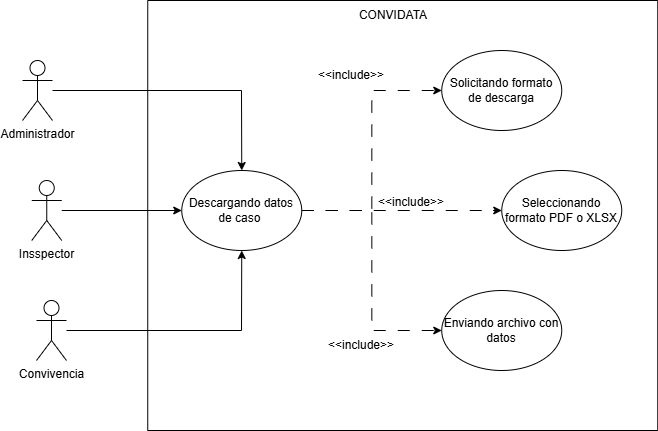

The diagram above was exported from draw.io. Its source (the exported page's mxGraphModel, read from the mxfile embedded in the PNG):
<mxGraphModel dx="3433" dy="1757" grid="1" gridSize="10" guides="1" tooltips="1" connect="1" arrows="1" fold="1" page="1" pageScale="1" pageWidth="827" pageHeight="1169" math="0" shadow="0">
  <root>
    <mxCell id="0" />
    <mxCell id="1" parent="0" />
    <mxCell id="WQU8O8jg1fpGtnT3dMS9-1" parent="1" style="swimlane;startSize=0;labelBackgroundColor=none;rounded=1;" value="" vertex="1">
      <mxGeometry height="430" width="510" x="195.25" y="140" as="geometry" />
    </mxCell>
    <mxCell id="WQU8O8jg1fpGtnT3dMS9-2" edge="1" parent="WQU8O8jg1fpGtnT3dMS9-1" source="WQU8O8jg1fpGtnT3dMS9-5" style="edgeStyle=orthogonalEdgeStyle;rounded=0;orthogonalLoop=1;jettySize=auto;html=1;entryX=0;entryY=0.5;entryDx=0;entryDy=0;dashed=1;dashPattern=12 12;" target="WQU8O8jg1fpGtnT3dMS9-7">
      <mxGeometry relative="1" as="geometry" />
    </mxCell>
    <mxCell id="WQU8O8jg1fpGtnT3dMS9-3" edge="1" parent="WQU8O8jg1fpGtnT3dMS9-1" source="WQU8O8jg1fpGtnT3dMS9-5" style="edgeStyle=orthogonalEdgeStyle;rounded=0;orthogonalLoop=1;jettySize=auto;html=1;entryX=0;entryY=0.5;entryDx=0;entryDy=0;dashed=1;dashPattern=12 12;" target="WQU8O8jg1fpGtnT3dMS9-8">
      <mxGeometry relative="1" as="geometry" />
    </mxCell>
    <mxCell id="WQU8O8jg1fpGtnT3dMS9-4" edge="1" parent="WQU8O8jg1fpGtnT3dMS9-1" source="WQU8O8jg1fpGtnT3dMS9-5" style="edgeStyle=orthogonalEdgeStyle;rounded=0;orthogonalLoop=1;jettySize=auto;html=1;entryX=0;entryY=0.5;entryDx=0;entryDy=0;dashed=1;dashPattern=12 12;" target="WQU8O8jg1fpGtnT3dMS9-11">
      <mxGeometry relative="1" as="geometry" />
    </mxCell>
    <mxCell id="WQU8O8jg1fpGtnT3dMS9-5" parent="WQU8O8jg1fpGtnT3dMS9-1" style="ellipse;whiteSpace=wrap;html=1;labelBackgroundColor=none;rounded=1;" value="Descargando datos de caso&amp;nbsp;" vertex="1">
      <mxGeometry height="80" width="120" x="34" y="170" as="geometry" />
    </mxCell>
    <mxCell id="WQU8O8jg1fpGtnT3dMS9-6" parent="WQU8O8jg1fpGtnT3dMS9-1" style="text;html=1;whiteSpace=wrap;strokeColor=none;fillColor=none;align=center;verticalAlign=middle;rounded=1;labelBackgroundColor=none;" value="CONVIDATA" vertex="1">
      <mxGeometry height="30" width="60" x="215.75" as="geometry" />
    </mxCell>
    <mxCell id="WQU8O8jg1fpGtnT3dMS9-7" parent="WQU8O8jg1fpGtnT3dMS9-1" style="ellipse;whiteSpace=wrap;html=1;" value="Solicitando formato de descarga" vertex="1">
      <mxGeometry height="80" width="120" x="294" y="50" as="geometry" />
    </mxCell>
    <mxCell id="WQU8O8jg1fpGtnT3dMS9-8" parent="WQU8O8jg1fpGtnT3dMS9-1" style="ellipse;whiteSpace=wrap;html=1;" value="Seleccionando formato PDF o XLSX" vertex="1">
      <mxGeometry height="80" width="120" x="354" y="170" as="geometry" />
    </mxCell>
    <mxCell id="WQU8O8jg1fpGtnT3dMS9-9" parent="WQU8O8jg1fpGtnT3dMS9-1" style="text;html=1;whiteSpace=wrap;strokeColor=none;fillColor=none;align=center;verticalAlign=middle;rounded=1;labelBackgroundColor=none;" value="&amp;lt;&amp;lt;include&amp;gt;&amp;gt;" vertex="1">
      <mxGeometry height="30" width="60" x="184" y="330" as="geometry" />
    </mxCell>
    <mxCell id="WQU8O8jg1fpGtnT3dMS9-10" parent="WQU8O8jg1fpGtnT3dMS9-1" style="text;html=1;whiteSpace=wrap;strokeColor=none;fillColor=none;align=center;verticalAlign=middle;rounded=0;" value="&amp;lt;&amp;lt;include&amp;gt;&amp;gt;" vertex="1">
      <mxGeometry height="30" width="60" x="174" y="60" as="geometry" />
    </mxCell>
    <mxCell id="WQU8O8jg1fpGtnT3dMS9-11" parent="WQU8O8jg1fpGtnT3dMS9-1" style="ellipse;whiteSpace=wrap;html=1;" value="Enviando archivo con datos" vertex="1">
      <mxGeometry height="80" width="120" x="294" y="290" as="geometry" />
    </mxCell>
    <mxCell id="WQU8O8jg1fpGtnT3dMS9-12" parent="WQU8O8jg1fpGtnT3dMS9-1" style="text;html=1;whiteSpace=wrap;strokeColor=none;fillColor=none;align=center;verticalAlign=middle;rounded=0;" value="&amp;lt;&amp;lt;include&amp;gt;&amp;gt;" vertex="1">
      <mxGeometry height="30" width="60" x="234" y="187" as="geometry" />
    </mxCell>
    <mxCell id="WQU8O8jg1fpGtnT3dMS9-13" edge="1" parent="1" source="WQU8O8jg1fpGtnT3dMS9-14" style="edgeStyle=orthogonalEdgeStyle;rounded=0;orthogonalLoop=1;jettySize=auto;html=1;" target="WQU8O8jg1fpGtnT3dMS9-5">
      <mxGeometry relative="1" as="geometry" />
    </mxCell>
    <mxCell id="WQU8O8jg1fpGtnT3dMS9-14" parent="1" style="shape=umlActor;verticalLabelPosition=bottom;verticalAlign=top;html=1;outlineConnect=0;" value="Insspector" vertex="1">
      <mxGeometry height="60" width="30" x="79.25" y="320" as="geometry" />
    </mxCell>
    <mxCell id="WQU8O8jg1fpGtnT3dMS9-15" edge="1" parent="1" source="WQU8O8jg1fpGtnT3dMS9-16" style="rounded=0;orthogonalLoop=1;jettySize=auto;html=1;" target="WQU8O8jg1fpGtnT3dMS9-5">
      <mxGeometry relative="1" as="geometry">
        <Array as="points">
          <mxPoint x="289" y="230" />
        </Array>
      </mxGeometry>
    </mxCell>
    <mxCell id="WQU8O8jg1fpGtnT3dMS9-16" parent="1" style="shape=umlActor;verticalLabelPosition=bottom;verticalAlign=top;html=1;outlineConnect=0;" value="Administrador" vertex="1">
      <mxGeometry height="60" width="30" x="70" y="200" as="geometry" />
    </mxCell>
    <mxCell id="WQU8O8jg1fpGtnT3dMS9-17" edge="1" parent="1" source="WQU8O8jg1fpGtnT3dMS9-18" style="rounded=0;orthogonalLoop=1;jettySize=auto;html=1;" target="WQU8O8jg1fpGtnT3dMS9-5">
      <mxGeometry relative="1" as="geometry">
        <Array as="points">
          <mxPoint x="289" y="470" />
        </Array>
      </mxGeometry>
    </mxCell>
    <mxCell id="WQU8O8jg1fpGtnT3dMS9-18" parent="1" style="shape=umlActor;verticalLabelPosition=bottom;verticalAlign=top;html=1;outlineConnect=0;" value="Convivencia" vertex="1">
      <mxGeometry height="60" width="30" x="84" y="440" as="geometry" />
    </mxCell>
  </root>
</mxGraphModel>